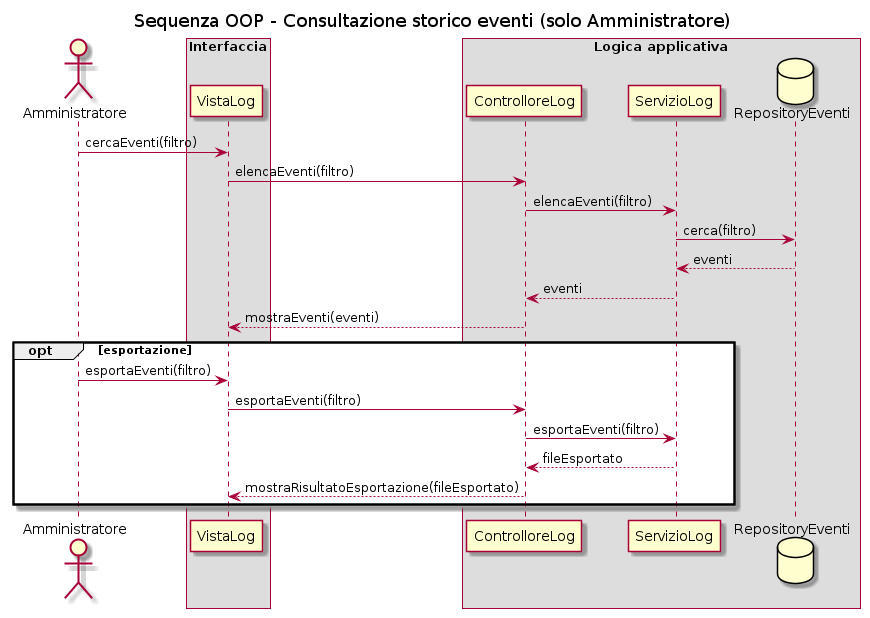

The diagram above was rendered by PlantUML. Its source (embedded in the PNG):
@startuml
title Sequenza OOP - Consultazione storico eventi (solo Amministratore)

actor Amministratore

box "Interfaccia"
participant "VistaLog" as VistaLog
end box

box "Logica applicativa"
participant "ControlloreLog" as ControlloreLog
participant "ServizioLog" as ServizioLog
database "RepositoryEventi" as RepositoryEventi
end box

Amministratore -> VistaLog : cercaEventi(filtro)
VistaLog -> ControlloreLog : elencaEventi(filtro)
ControlloreLog -> ServizioLog : elencaEventi(filtro)
ServizioLog -> RepositoryEventi : cerca(filtro)
RepositoryEventi --> ServizioLog : eventi
ServizioLog --> ControlloreLog : eventi
ControlloreLog --> VistaLog : mostraEventi(eventi)

opt esportazione
  Amministratore -> VistaLog : esportaEventi(filtro)
  VistaLog -> ControlloreLog : esportaEventi(filtro)
  ControlloreLog -> ServizioLog : esportaEventi(filtro)
  ServizioLog --> ControlloreLog : fileEsportato
  ControlloreLog --> VistaLog : mostraRisultatoEsportazione(fileEsportato)
end
@enduml